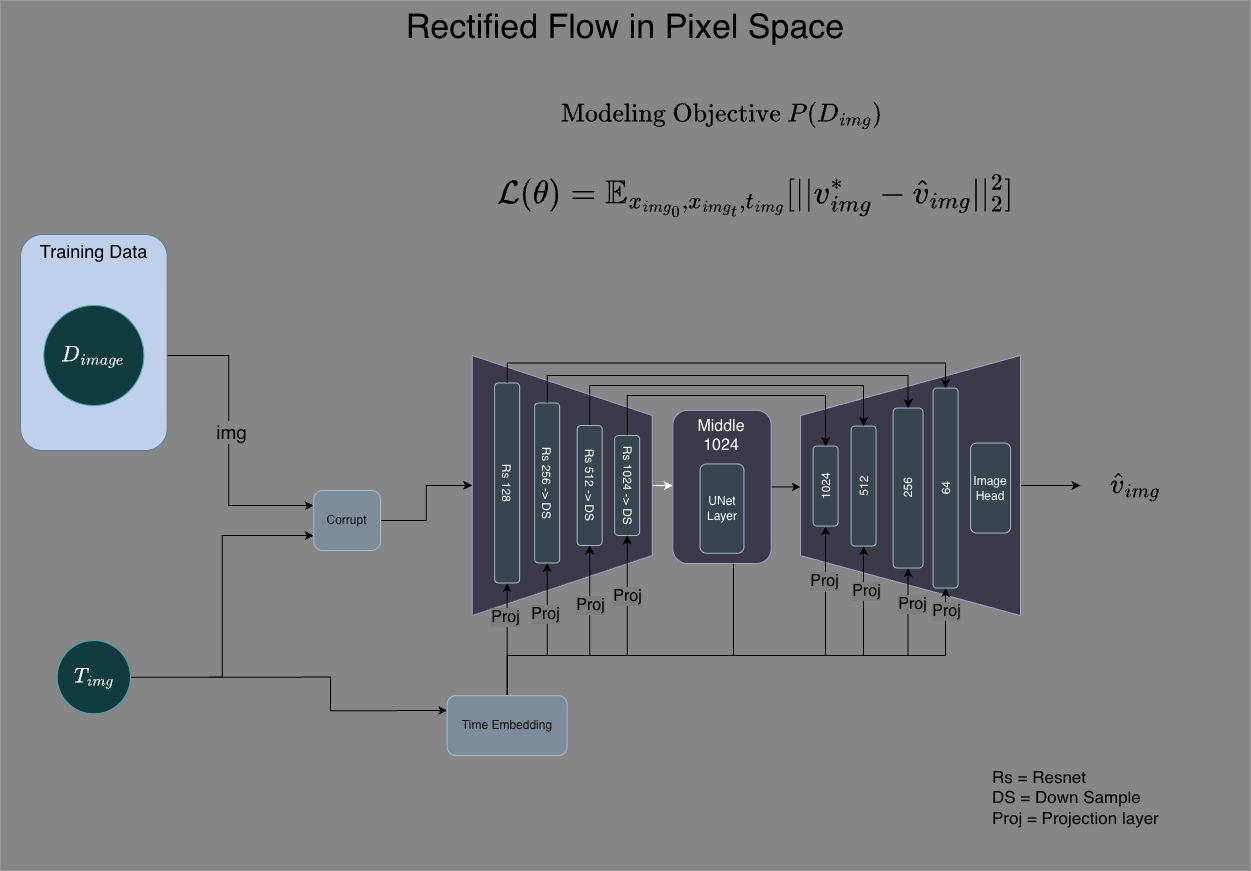

The diagram above was exported from draw.io. Its source (the exported page's mxGraphModel, read from the mxfile embedded in the PNG):
<mxGraphModel dx="2666" dy="1910" grid="1" gridSize="10" guides="1" tooltips="1" connect="1" arrows="1" fold="1" page="1" pageScale="1" pageWidth="1100" pageHeight="850" background="none" math="1" shadow="0">
  <root>
    <mxCell id="0" />
    <mxCell id="1" parent="0" />
    <mxCell id="7dFOrY8Z-9TFTa8IigTf-82" parent="1" style="rounded=0;whiteSpace=wrap;html=1;fillColor=light-dark(#F5F5F5,#868686);strokeColor=#666666;gradientColor=none;verticalAlign=top;fontSize=34;" value="&lt;font style=&quot;color: light-dark(rgb(0, 0, 0), rgb(0, 0, 0));&quot;&gt;Rectified Flow in Pixel Space&lt;/font&gt;" vertex="1">
      <mxGeometry height="870" width="1250" x="-850" y="-70" as="geometry" />
    </mxCell>
    <mxCell id="Q9f354dSQ6-lhn4BV5TD-2" edge="1" parent="1" source="7dFOrY8Z-9TFTa8IigTf-9" style="edgeStyle=orthogonalEdgeStyle;rounded=0;orthogonalLoop=1;jettySize=auto;html=1;exitX=0.5;exitY=0;exitDx=0;exitDy=0;entryX=0;entryY=0.5;entryDx=0;entryDy=0;" target="7dFOrY8Z-9TFTa8IigTf-2">
      <mxGeometry relative="1" as="geometry" />
    </mxCell>
    <mxCell id="7dFOrY8Z-9TFTa8IigTf-9" parent="1" style="shape=trapezoid;perimeter=trapezoidPerimeter;whiteSpace=wrap;html=1;fixedSize=1;rotation=90;size=60;fillColor=#d0cee2;strokeColor=#56517e;" value="" vertex="1">
      <mxGeometry height="180" width="260" x="-418.35" y="324.9999999999999" as="geometry" />
    </mxCell>
    <mxCell id="7dFOrY8Z-9TFTa8IigTf-15" parent="1" style="rounded=1;whiteSpace=wrap;html=1;rotation=90;fillColor=#bac8d3;strokeColor=#23445d;" value="Rs 1024 -&amp;gt; DS" vertex="1">
      <mxGeometry height="25" width="100" x="-273.35" y="402.5" as="geometry" />
    </mxCell>
    <mxCell id="7dFOrY8Z-9TFTa8IigTf-16" parent="1" style="rounded=1;whiteSpace=wrap;html=1;rotation=90;fillColor=#bac8d3;strokeColor=#23445d;" value="Rs 256 -&amp;gt; DS" vertex="1">
      <mxGeometry height="25" width="160" x="-383.35" y="400" as="geometry" />
    </mxCell>
    <mxCell id="7dFOrY8Z-9TFTa8IigTf-17" parent="1" style="rounded=1;whiteSpace=wrap;html=1;rotation=90;fillColor=#bac8d3;strokeColor=#23445d;" value="Rs 128" vertex="1">
      <mxGeometry height="25" width="200" x="-443.35" y="400" as="geometry" />
    </mxCell>
    <mxCell id="7dFOrY8Z-9TFTa8IigTf-26" parent="1" style="text;html=1;whiteSpace=wrap;strokeColor=none;fillColor=none;align=center;verticalAlign=middle;rounded=0;fontColor=light-dark(#000000,#000000);fontSize=24;" value="&lt;font&gt;$$\hat{v}_{img}$$&lt;/font&gt;" vertex="1">
      <mxGeometry height="30" width="110" x="230" y="400" as="geometry" />
    </mxCell>
    <mxCell id="7dFOrY8Z-9TFTa8IigTf-27" edge="1" parent="1" source="7dFOrY8Z-9TFTa8IigTf-29" style="edgeStyle=orthogonalEdgeStyle;rounded=0;orthogonalLoop=1;jettySize=auto;html=1;exitX=0.5;exitY=1;exitDx=0;exitDy=0;entryX=0;entryY=0.5;entryDx=0;entryDy=0;strokeColor=light-dark(#000000,#000000);" target="7dFOrY8Z-9TFTa8IigTf-26">
      <mxGeometry relative="1" as="geometry" />
    </mxCell>
    <mxCell id="7dFOrY8Z-9TFTa8IigTf-28" edge="1" parent="1" source="7dFOrY8Z-9TFTa8IigTf-2" style="edgeStyle=orthogonalEdgeStyle;rounded=0;orthogonalLoop=1;jettySize=auto;html=1;exitX=1;exitY=0.5;exitDx=0;exitDy=0;entryX=0.5;entryY=0;entryDx=0;entryDy=0;strokeColor=light-dark(#000000,#000000);" target="7dFOrY8Z-9TFTa8IigTf-29">
      <mxGeometry relative="1" as="geometry" />
    </mxCell>
    <mxCell id="7dFOrY8Z-9TFTa8IigTf-29" parent="1" style="shape=trapezoid;perimeter=trapezoidPerimeter;whiteSpace=wrap;html=1;fixedSize=1;rotation=-90;size=60;fillColor=#d0cee2;strokeColor=#56517e;" value="" vertex="1">
      <mxGeometry height="219.86" width="260" x="-70" y="305.13000000000005" as="geometry" />
    </mxCell>
    <mxCell id="7dFOrY8Z-9TFTa8IigTf-30" parent="1" style="rounded=1;whiteSpace=wrap;html=1;rotation=-90;fillColor=#bac8d3;strokeColor=#23445d;" value="64" vertex="1">
      <mxGeometry height="25" width="200" x="-4.9199999999999875" y="405.0599999999999" as="geometry" />
    </mxCell>
    <mxCell id="7dFOrY8Z-9TFTa8IigTf-31" parent="1" style="rounded=1;whiteSpace=wrap;html=1;rotation=-90;fillColor=#bac8d3;strokeColor=#23445d;" value="256" vertex="1">
      <mxGeometry height="30" width="160" x="-22.419999999999987" y="402.5599999999999" as="geometry" />
    </mxCell>
    <mxCell id="7dFOrY8Z-9TFTa8IigTf-32" parent="1" style="rounded=1;whiteSpace=wrap;html=1;rotation=-90;fillColor=#bac8d3;strokeColor=#23445d;" value="512" vertex="1">
      <mxGeometry height="25" width="120" x="-46.91999999999999" y="403.0599999999999" as="geometry" />
    </mxCell>
    <mxCell id="7dFOrY8Z-9TFTa8IigTf-33" parent="1" style="rounded=1;whiteSpace=wrap;html=1;rotation=-90;fillColor=#bac8d3;strokeColor=#23445d;" value="1024" vertex="1">
      <mxGeometry height="25" width="80" x="-64.91999999999999" y="403.0599999999999" as="geometry" />
    </mxCell>
    <mxCell id="7dFOrY8Z-9TFTa8IigTf-5" edge="1" parent="1" style="edgeStyle=orthogonalEdgeStyle;rounded=0;orthogonalLoop=1;jettySize=auto;html=1;exitX=1;exitY=0.5;exitDx=0;exitDy=0;entryX=0;entryY=0.5;entryDx=0;entryDy=0;strokeColor=light-dark(#000000,#000000);" target="7dFOrY8Z-9TFTa8IigTf-7">
      <mxGeometry relative="1" as="geometry">
        <mxPoint x="-33.19664634146375" y="425.90909090909054" as="sourcePoint" />
      </mxGeometry>
    </mxCell>
    <mxCell id="7dFOrY8Z-9TFTa8IigTf-37" edge="1" parent="1" source="7dFOrY8Z-9TFTa8IigTf-35" style="edgeStyle=orthogonalEdgeStyle;rounded=0;orthogonalLoop=1;jettySize=auto;html=1;exitX=1;exitY=0.5;exitDx=0;exitDy=0;entryX=0;entryY=0.25;entryDx=0;entryDy=0;strokeColor=light-dark(#000000,#000000);" target="7dFOrY8Z-9TFTa8IigTf-36">
      <mxGeometry relative="1" as="geometry">
        <Array as="points">
          <mxPoint x="-520" y="607" />
          <mxPoint x="-520" y="640" />
        </Array>
      </mxGeometry>
    </mxCell>
    <mxCell id="7dFOrY8Z-9TFTa8IigTf-38" edge="1" parent="1" source="7dFOrY8Z-9TFTa8IigTf-36" style="edgeStyle=orthogonalEdgeStyle;rounded=0;orthogonalLoop=1;jettySize=auto;html=1;exitX=0.5;exitY=0;exitDx=0;exitDy=0;entryX=1;entryY=0.5;entryDx=0;entryDy=0;strokeColor=light-dark(#000000,#000000);" target="7dFOrY8Z-9TFTa8IigTf-17">
      <mxGeometry relative="1" as="geometry" />
    </mxCell>
    <mxCell id="7dFOrY8Z-9TFTa8IigTf-50" connectable="0" parent="7dFOrY8Z-9TFTa8IigTf-38" style="edgeLabel;html=1;align=center;verticalAlign=middle;resizable=0;points=[];labelBackgroundColor=light-dark(#FFFFFF,#7E7E7E);fontColor=light-dark(#000000,#000000);fontSize=16;" value="Proj" vertex="1">
      <mxGeometry relative="1" x="0.412" y="2" as="geometry">
        <mxPoint y="1" as="offset" />
      </mxGeometry>
    </mxCell>
    <mxCell id="7dFOrY8Z-9TFTa8IigTf-39" edge="1" parent="1" source="7dFOrY8Z-9TFTa8IigTf-36" style="edgeStyle=orthogonalEdgeStyle;rounded=0;orthogonalLoop=1;jettySize=auto;html=1;exitX=0.5;exitY=0;exitDx=0;exitDy=0;entryX=1;entryY=0.5;entryDx=0;entryDy=0;strokeColor=light-dark(#000000,#000000);" target="7dFOrY8Z-9TFTa8IigTf-16">
      <mxGeometry relative="1" as="geometry">
        <Array as="points">
          <mxPoint x="-343.35" y="585.11" />
          <mxPoint x="-303.35" y="585.11" />
        </Array>
      </mxGeometry>
    </mxCell>
    <mxCell id="7dFOrY8Z-9TFTa8IigTf-47" connectable="0" parent="7dFOrY8Z-9TFTa8IigTf-39" style="edgeLabel;html=1;align=center;verticalAlign=middle;resizable=0;points=[];labelBackgroundColor=light-dark(#FFFFFF,#7E7E7E);fontColor=light-dark(#000000,#000000);fontSize=16;" value="Proj" vertex="1">
      <mxGeometry relative="1" x="0.4194" y="2" as="geometry">
        <mxPoint y="1" as="offset" />
      </mxGeometry>
    </mxCell>
    <mxCell id="7dFOrY8Z-9TFTa8IigTf-40" edge="1" parent="1" source="7dFOrY8Z-9TFTa8IigTf-36" style="edgeStyle=orthogonalEdgeStyle;rounded=0;orthogonalLoop=1;jettySize=auto;html=1;exitX=0.5;exitY=0;exitDx=0;exitDy=0;entryX=1;entryY=0.5;entryDx=0;entryDy=0;strokeColor=light-dark(#000000,#000000);" target="7dFOrY8Z-9TFTa8IigTf-14">
      <mxGeometry relative="1" as="geometry">
        <Array as="points">
          <mxPoint x="-343.35" y="585.11" />
          <mxPoint x="-260.35" y="585.11" />
        </Array>
      </mxGeometry>
    </mxCell>
    <mxCell id="7dFOrY8Z-9TFTa8IigTf-48" connectable="0" parent="7dFOrY8Z-9TFTa8IigTf-40" style="edgeLabel;html=1;align=center;verticalAlign=middle;resizable=0;points=[];labelBackgroundColor=light-dark(#FFFFFF,#7E7E7E);fontColor=light-dark(#000000,#000000);fontSize=16;" value="Proj" vertex="1">
      <mxGeometry relative="1" x="0.4789" as="geometry">
        <mxPoint y="-1" as="offset" />
      </mxGeometry>
    </mxCell>
    <mxCell id="7dFOrY8Z-9TFTa8IigTf-41" edge="1" parent="1" source="7dFOrY8Z-9TFTa8IigTf-36" style="edgeStyle=orthogonalEdgeStyle;rounded=0;orthogonalLoop=1;jettySize=auto;html=1;exitX=0.5;exitY=0;exitDx=0;exitDy=0;entryX=1;entryY=0.5;entryDx=0;entryDy=0;strokeColor=light-dark(#000000,#000000);" target="7dFOrY8Z-9TFTa8IigTf-15">
      <mxGeometry relative="1" as="geometry">
        <Array as="points">
          <mxPoint x="-343.35" y="585.11" />
          <mxPoint x="-223.35" y="585.11" />
        </Array>
      </mxGeometry>
    </mxCell>
    <mxCell id="7dFOrY8Z-9TFTa8IigTf-49" connectable="0" parent="7dFOrY8Z-9TFTa8IigTf-41" style="edgeLabel;html=1;align=center;verticalAlign=middle;resizable=0;points=[];labelBackgroundColor=light-dark(#FFFFFF,#7E7E7E);fontColor=light-dark(#000000,#000000);fontSize=16;" value="Proj" vertex="1">
      <mxGeometry relative="1" x="0.4856" y="-1" as="geometry">
        <mxPoint x="-1" y="-12" as="offset" />
      </mxGeometry>
    </mxCell>
    <mxCell id="7dFOrY8Z-9TFTa8IigTf-42" edge="1" parent="1" source="7dFOrY8Z-9TFTa8IigTf-36" style="edgeStyle=orthogonalEdgeStyle;rounded=0;orthogonalLoop=1;jettySize=auto;html=1;exitX=0.5;exitY=0;exitDx=0;exitDy=0;entryX=0.5;entryY=1;entryDx=0;entryDy=0;strokeColor=light-dark(#000000,#000000);" target="7dFOrY8Z-9TFTa8IigTf-4">
      <mxGeometry relative="1" as="geometry">
        <Array as="points">
          <mxPoint x="-343" y="585" />
          <mxPoint x="-117" y="585" />
        </Array>
        <mxPoint x="-55.147865853658914" y="478.41818181818144" as="targetPoint" />
      </mxGeometry>
    </mxCell>
    <mxCell id="7dFOrY8Z-9TFTa8IigTf-43" edge="1" parent="1" source="7dFOrY8Z-9TFTa8IigTf-36" style="edgeStyle=orthogonalEdgeStyle;rounded=0;orthogonalLoop=1;jettySize=auto;html=1;exitX=0.5;exitY=0;exitDx=0;exitDy=0;entryX=0;entryY=0.5;entryDx=0;entryDy=0;strokeColor=light-dark(#000000,#000000);" target="7dFOrY8Z-9TFTa8IigTf-33">
      <mxGeometry relative="1" as="geometry">
        <Array as="points">
          <mxPoint x="-343" y="585" />
          <mxPoint x="-25" y="585" />
        </Array>
      </mxGeometry>
    </mxCell>
    <mxCell id="7dFOrY8Z-9TFTa8IigTf-52" connectable="0" parent="7dFOrY8Z-9TFTa8IigTf-43" style="edgeLabel;html=1;align=center;verticalAlign=middle;resizable=0;points=[];labelBackgroundColor=light-dark(#FFFFFF,#7E7E7E);fontColor=light-dark(#000000,#000000);fontSize=16;" value="Proj" vertex="1">
      <mxGeometry relative="1" x="0.7784" y="2" as="geometry">
        <mxPoint y="1" as="offset" />
      </mxGeometry>
    </mxCell>
    <mxCell id="7dFOrY8Z-9TFTa8IigTf-44" edge="1" parent="1" source="7dFOrY8Z-9TFTa8IigTf-36" style="edgeStyle=orthogonalEdgeStyle;rounded=0;orthogonalLoop=1;jettySize=auto;html=1;exitX=0.5;exitY=0;exitDx=0;exitDy=0;entryX=0;entryY=0.5;entryDx=0;entryDy=0;strokeColor=light-dark(#000000,#000000);" target="7dFOrY8Z-9TFTa8IigTf-32">
      <mxGeometry relative="1" as="geometry">
        <Array as="points">
          <mxPoint x="-343" y="585" />
          <mxPoint x="13" y="585" />
        </Array>
      </mxGeometry>
    </mxCell>
    <mxCell id="7dFOrY8Z-9TFTa8IigTf-53" connectable="0" parent="7dFOrY8Z-9TFTa8IigTf-44" style="edgeLabel;html=1;align=center;verticalAlign=middle;resizable=0;points=[];labelBackgroundColor=light-dark(#FFFFFF,#7E7E7E);fontColor=light-dark(#000000,#000000);fontSize=16;" value="Proj" vertex="1">
      <mxGeometry relative="1" x="0.8226" y="-2" as="geometry">
        <mxPoint as="offset" />
      </mxGeometry>
    </mxCell>
    <mxCell id="7dFOrY8Z-9TFTa8IigTf-45" edge="1" parent="1" source="7dFOrY8Z-9TFTa8IigTf-36" style="edgeStyle=orthogonalEdgeStyle;rounded=0;orthogonalLoop=1;jettySize=auto;html=1;exitX=0.5;exitY=0;exitDx=0;exitDy=0;entryX=0;entryY=0.5;entryDx=0;entryDy=0;strokeColor=light-dark(#000000,#000000);" target="7dFOrY8Z-9TFTa8IigTf-31">
      <mxGeometry relative="1" as="geometry">
        <Array as="points">
          <mxPoint x="-343" y="585" />
          <mxPoint x="58" y="585" />
        </Array>
      </mxGeometry>
    </mxCell>
    <mxCell id="7dFOrY8Z-9TFTa8IigTf-54" connectable="0" parent="7dFOrY8Z-9TFTa8IigTf-45" style="edgeLabel;html=1;align=center;verticalAlign=middle;resizable=0;points=[];labelBackgroundColor=light-dark(#FFFFFF,#7E7E7E);fontColor=light-dark(#000000,#000000);fontSize=16;" value="Proj" vertex="1">
      <mxGeometry relative="1" x="0.8623" y="-3" as="geometry">
        <mxPoint x="1" as="offset" />
      </mxGeometry>
    </mxCell>
    <mxCell id="7dFOrY8Z-9TFTa8IigTf-46" edge="1" parent="1" source="7dFOrY8Z-9TFTa8IigTf-36" style="edgeStyle=orthogonalEdgeStyle;rounded=0;orthogonalLoop=1;jettySize=auto;html=1;exitX=0.5;exitY=0;exitDx=0;exitDy=0;entryX=0;entryY=0.5;entryDx=0;entryDy=0;strokeColor=light-dark(#000000,#000000);" target="7dFOrY8Z-9TFTa8IigTf-30">
      <mxGeometry relative="1" as="geometry">
        <Array as="points">
          <mxPoint x="-343" y="585" />
          <mxPoint x="95" y="585" />
        </Array>
      </mxGeometry>
    </mxCell>
    <mxCell id="7dFOrY8Z-9TFTa8IigTf-55" connectable="0" parent="7dFOrY8Z-9TFTa8IigTf-46" style="edgeLabel;html=1;align=center;verticalAlign=middle;resizable=0;points=[];labelBackgroundColor=light-dark(#FFFFFF,#7E7E7E);fontColor=light-dark(#000000,#000000);fontSize=16;" value="Proj" vertex="1">
      <mxGeometry relative="1" x="0.9164" as="geometry">
        <mxPoint as="offset" />
      </mxGeometry>
    </mxCell>
    <mxCell id="7dFOrY8Z-9TFTa8IigTf-36" parent="1" style="rounded=1;whiteSpace=wrap;html=1;fillColor=#647687;fontColor=#ffffff;strokeColor=#314354;" value="Time Embedding" vertex="1">
      <mxGeometry height="60" width="120" x="-403.35" y="625.11" as="geometry" />
    </mxCell>
    <mxCell id="7dFOrY8Z-9TFTa8IigTf-63" parent="1" style="text;html=1;whiteSpace=wrap;strokeColor=none;fillColor=none;align=left;verticalAlign=top;rounded=0;fontColor=light-dark(#000000,#000000);" value="&lt;font style=&quot;font-size: 17px;&quot;&gt;Rs = Resnet&lt;/font&gt;&lt;div&gt;&lt;font style=&quot;font-size: 17px;&quot;&gt;DS = Down Sample&lt;/font&gt;&lt;/div&gt;&lt;div&gt;&lt;font style=&quot;font-size: 17px;&quot;&gt;Proj = Projection layer&lt;/font&gt;&lt;/div&gt;" vertex="1">
      <mxGeometry height="90" width="200" x="140" y="690" as="geometry" />
    </mxCell>
    <mxCell id="7dFOrY8Z-9TFTa8IigTf-78" edge="1" parent="1" source="7dFOrY8Z-9TFTa8IigTf-15" style="edgeStyle=orthogonalEdgeStyle;rounded=0;orthogonalLoop=1;jettySize=auto;html=1;exitX=0;exitY=0.5;exitDx=0;exitDy=0;entryX=1;entryY=0.5;entryDx=0;entryDy=0;strokeColor=light-dark(#000000,#000000);" target="7dFOrY8Z-9TFTa8IigTf-33">
      <mxGeometry relative="1" as="geometry">
        <Array as="points">
          <mxPoint x="-223" y="325" />
          <mxPoint x="-25" y="325" />
        </Array>
      </mxGeometry>
    </mxCell>
    <mxCell id="7dFOrY8Z-9TFTa8IigTf-79" edge="1" parent="1" source="7dFOrY8Z-9TFTa8IigTf-14" style="edgeStyle=orthogonalEdgeStyle;rounded=0;orthogonalLoop=1;jettySize=auto;html=1;exitX=0;exitY=0.5;exitDx=0;exitDy=0;entryX=1;entryY=0.5;entryDx=0;entryDy=0;strokeColor=light-dark(#000000,#000000);" target="7dFOrY8Z-9TFTa8IigTf-32">
      <mxGeometry relative="1" as="geometry">
        <Array as="points">
          <mxPoint x="-261" y="315" />
          <mxPoint x="13" y="315" />
        </Array>
      </mxGeometry>
    </mxCell>
    <mxCell id="7dFOrY8Z-9TFTa8IigTf-80" edge="1" parent="1" source="7dFOrY8Z-9TFTa8IigTf-16" style="edgeStyle=orthogonalEdgeStyle;rounded=0;orthogonalLoop=1;jettySize=auto;html=1;exitX=0;exitY=0.5;exitDx=0;exitDy=0;entryX=1;entryY=0.5;entryDx=0;entryDy=0;strokeColor=light-dark(#000000,#000000);" target="7dFOrY8Z-9TFTa8IigTf-31">
      <mxGeometry relative="1" as="geometry">
        <Array as="points">
          <mxPoint x="-303" y="305" />
          <mxPoint x="58" y="305" />
        </Array>
      </mxGeometry>
    </mxCell>
    <mxCell id="7dFOrY8Z-9TFTa8IigTf-81" edge="1" parent="1" source="7dFOrY8Z-9TFTa8IigTf-17" style="edgeStyle=orthogonalEdgeStyle;rounded=0;orthogonalLoop=1;jettySize=auto;html=1;exitX=0;exitY=0.5;exitDx=0;exitDy=0;entryX=1;entryY=0.5;entryDx=0;entryDy=0;strokeColor=light-dark(#000000,#000000);" target="7dFOrY8Z-9TFTa8IigTf-30">
      <mxGeometry relative="1" as="geometry" />
    </mxCell>
    <mxCell id="7geSBl-mA_B97DvxFK2G-4" parent="1" style="rounded=1;whiteSpace=wrap;html=1;fillColor=#bac8d3;strokeColor=#23445d;" value="Image&lt;div&gt;Head&lt;/div&gt;" vertex="1">
      <mxGeometry height="90" width="40" x="120.08000000000001" y="372.56" as="geometry" />
    </mxCell>
    <mxCell id="7geSBl-mA_B97DvxFK2G-5" parent="1" style="text;html=1;whiteSpace=wrap;strokeColor=none;fillColor=none;align=center;verticalAlign=middle;rounded=0;fontSize=28;" value="&lt;font style=&quot;color: light-dark(rgb(0, 0, 0), rgb(0, 0, 0));&quot;&gt;$$\mathcal{L}(\theta) = \mathbb{E}_{x_{img_0},x_{img_t},t_{img}}[||v_{img}^* - \hat{v}_{img}||_2^2]$$&lt;/font&gt;" vertex="1">
      <mxGeometry height="69.8" width="960" x="-574.85" y="90" as="geometry" />
    </mxCell>
    <mxCell id="7geSBl-mA_B97DvxFK2G-20" edge="1" parent="1" source="7dFOrY8Z-9TFTa8IigTf-35" style="edgeStyle=orthogonalEdgeStyle;rounded=0;orthogonalLoop=1;jettySize=auto;html=1;exitX=1;exitY=0.5;exitDx=0;exitDy=0;entryX=0;entryY=0.75;entryDx=0;entryDy=0;strokeColor=light-dark(#000000,#000000);" target="7geSBl-mA_B97DvxFK2G-19">
      <mxGeometry relative="1" as="geometry" />
    </mxCell>
    <mxCell id="7dFOrY8Z-9TFTa8IigTf-35" parent="1" style="ellipse;whiteSpace=wrap;html=1;aspect=fixed;fillColor=#b0e3e6;strokeColor=#0e8088;fontSize=18;" value="$$T_{img}$$" vertex="1">
      <mxGeometry height="73.29773030707612" width="73.29773030707612" x="-793.2968292682929" y="569.9999999999999" as="geometry" />
    </mxCell>
    <mxCell id="7geSBl-mA_B97DvxFK2G-10" parent="1" style="text;html=1;whiteSpace=wrap;strokeColor=none;fillColor=none;align=center;verticalAlign=middle;rounded=0;fontSize=22;fontColor=light-dark(#000000,#000000);" value="$$\text{Modeling Objective } P(D_{img})$$" vertex="1">
      <mxGeometry height="110" width="579.7" x="-418.34999999999997" y="-10" as="geometry" />
    </mxCell>
    <mxCell id="7dFOrY8Z-9TFTa8IigTf-13" edge="1" parent="1" source="7dFOrY8Z-9TFTa8IigTf-12" style="edgeStyle=orthogonalEdgeStyle;rounded=0;orthogonalLoop=1;jettySize=auto;html=1;exitX=1;exitY=0.5;exitDx=0;exitDy=0;entryX=0;entryY=0.25;entryDx=0;entryDy=0;strokeColor=light-dark(#000000,#000000);" target="7geSBl-mA_B97DvxFK2G-19">
      <mxGeometry relative="1" as="geometry" />
    </mxCell>
    <mxCell id="7geSBl-mA_B97DvxFK2G-16" connectable="0" parent="7dFOrY8Z-9TFTa8IigTf-13" style="edgeLabel;html=1;align=center;verticalAlign=middle;resizable=0;points=[];labelBackgroundColor=light-dark(#FFFFFF,#868686);fontColor=light-dark(#000000,#000000);fontSize=19;" value="img" vertex="1">
      <mxGeometry relative="1" x="0.0076" y="2" as="geometry">
        <mxPoint as="offset" />
      </mxGeometry>
    </mxCell>
    <mxCell id="7geSBl-mA_B97DvxFK2G-21" edge="1" parent="1" source="7geSBl-mA_B97DvxFK2G-19" style="edgeStyle=orthogonalEdgeStyle;rounded=0;orthogonalLoop=1;jettySize=auto;html=1;exitX=1;exitY=0.5;exitDx=0;exitDy=0;entryX=0.5;entryY=1;entryDx=0;entryDy=0;strokeColor=light-dark(#000000,#000000);" target="7dFOrY8Z-9TFTa8IigTf-9">
      <mxGeometry relative="1" as="geometry" />
    </mxCell>
    <mxCell id="7geSBl-mA_B97DvxFK2G-19" parent="1" style="rounded=1;whiteSpace=wrap;html=1;fillColor=#647687;fontColor=#ffffff;strokeColor=#314354;" value="Corrupt" vertex="1">
      <mxGeometry height="60" width="66.7" x="-536.7" y="420" as="geometry" />
    </mxCell>
    <mxCell id="7geSBl-mA_B97DvxFK2G-15" parent="1" style="rounded=1;whiteSpace=wrap;html=1;fillColor=light-dark(#DAE8FC,#BFD0EB);strokeColor=#6c8ebf;verticalAlign=top;" value="&lt;font style=&quot;color: light-dark(rgb(0, 0, 0), rgb(0, 0, 0)); font-size: 18px;&quot;&gt;Training Data&lt;/font&gt;" vertex="1">
      <mxGeometry height="216" width="146.7" x="-830" y="164" as="geometry" />
    </mxCell>
    <mxCell id="7dFOrY8Z-9TFTa8IigTf-12" parent="1" style="ellipse;whiteSpace=wrap;html=1;aspect=fixed;fillColor=#b0e3e6;strokeColor=#0e8088;fontSize=19;" value="$$D_{image}$$" vertex="1">
      <mxGeometry height="100" width="100" x="-806.65" y="235" as="geometry" />
    </mxCell>
    <mxCell id="Q9f354dSQ6-lhn4BV5TD-1" connectable="0" parent="1" style="group" value="" vertex="1">
      <mxGeometry height="170.14" width="98.35" x="-177.67" y="339.86" as="geometry" />
    </mxCell>
    <mxCell id="7dFOrY8Z-9TFTa8IigTf-2" parent="Q9f354dSQ6-lhn4BV5TD-1" style="rounded=1;whiteSpace=wrap;html=1;container=0;verticalAlign=top;align=center;fillColor=#d0cee2;strokeColor=#56517e;fontSize=16;" value="&lt;font&gt;Middle&lt;/font&gt;&lt;div&gt;&lt;span style=&quot;background-color: transparent; color: light-dark(rgb(0, 0, 0), rgb(255, 255, 255));&quot;&gt;1024&lt;/span&gt;&lt;/div&gt;" vertex="1">
      <mxGeometry height="153.12599999999998" width="98.35" as="geometry" />
    </mxCell>
    <mxCell id="7dFOrY8Z-9TFTa8IigTf-4" parent="Q9f354dSQ6-lhn4BV5TD-1" style="rounded=1;whiteSpace=wrap;html=1;container=0;fillColor=#bac8d3;strokeColor=#23445d;" value="UNet&lt;div&gt;Layer&lt;/div&gt;" vertex="1">
      <mxGeometry height="89.33896727272726" width="43.90243902439025" x="27.222195121951216" y="53.5940999999999" as="geometry" />
    </mxCell>
    <mxCell id="7dFOrY8Z-9TFTa8IigTf-14" parent="1" style="rounded=1;whiteSpace=wrap;html=1;rotation=90;fillColor=#bac8d3;strokeColor=#23445d;" value="Rs 512 -&amp;gt; DS" vertex="1">
      <mxGeometry height="25" width="120" x="-320.85" y="402.5" as="geometry" />
    </mxCell>
  </root>
</mxGraphModel>